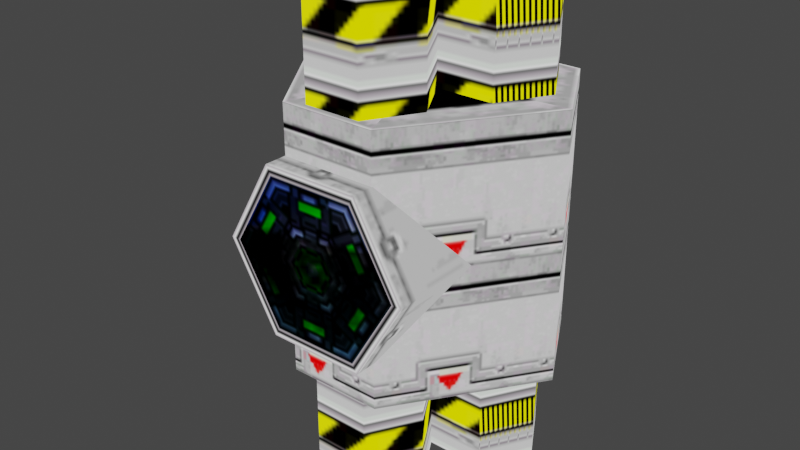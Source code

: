 # Source: Dynamite.blend  (saved by Blender 5.2.44; exported with 4.5.12 LTS)
import bpy
from mathutils import Matrix  # noqa: F401  (used for matrix-valued properties, if any)

bpy.ops.wm.read_factory_settings(use_empty=True)
scene = bpy.context.scene
scene.name = 'Scene'

# ---- collections
col_sikake_dynamite_nja = bpy.data.collections.new('sikake_dynamite.nja'); scene.collection.children.link(col_sikake_dynamite_nja)

# ---- images (referenced by path relative to the original .blend; pixels are not part of the script)
import os
ASSET_DIR = os.environ.get("B2B_ASSET_DIR", "")  # directory of the original .blend (textures are referenced by path, not embedded)
HERE = os.path.dirname(os.path.abspath(__file__))  # packed textures are extracted next to this script under _unpacked/

def load_image(name, relpath, width, height, colorspace="sRGB"):
    """Load a texture the original file referenced (path relative to the .blend, or extracted next to this script)."""
    p = next((c for c in (os.path.join(HERE, relpath), os.path.join(ASSET_DIR, relpath)) if relpath and os.path.exists(c)), "")
    if p:
        img = bpy.data.images.load(p, check_existing=True)
        img.name = name
    else:  # same state as the original file: an image datablock whose file is absent (Cycles renders it pink)
        img = bpy.data.images.new(name, width, height)
        img.source = "FILE"
        img.filepath = "//" + (relpath or name)
    img.colorspace_settings.name = colorspace
    return img
img_fine_sky_ref = load_image('fine_sky_ref', '_unpacked/fine_sky_ref.6a19e49c.png', 64, 64, 'sRGB')
img_kabe1 = load_image('kabe1', '_unpacked/kabe1.abf33d94.png', 32, 32, 'sRGB')
img_rock_panel4 = load_image('rock_panel4', '_unpacked/rock_panel4.c5c9dafd.png', 64, 64, 'sRGB')
img_boxbtm1 = load_image('boxbtm1', '_unpacked/boxbtm1.c9e8c64a.png', 32, 32, 'sRGB')
img_ringside = load_image('ringside', '_unpacked/ringside.6b51ac73.png', 32, 32, 'sRGB')
img_patbamp = load_image('patbamp', '_unpacked/patbamp.e3884c4d.png', 32, 32, 'sRGB')
img_kaiho_gray = load_image('kaiho_gray', '_unpacked/kaiho_gray.45a4a882.png', 32, 32, 'sRGB')

# ---- materials (node trees are filled in below, after node groups)
mat_sikake_dynamite_nja_sa1mdl_0 = bpy.data.materials.new('sikake_dynamite.nja.sa1mdl_0')
mat_sikake_dynamite_nja_sa1mdl_0.surface_render_method = 'BLENDED'
mat_sikake_dynamite_nja_sa1mdl_0.blend_method = 'BLEND'
mat_sikake_dynamite_nja_sa1mdl_0.use_transparent_shadow = False
mat_sikake_dynamite_nja_sa1mdl_0.preview_render_type = 'FLAT'
mat_sikake_dynamite_nja_sa1mdl_0.diffuse_color = (0.6981, 0.6981, 0.6981, 0.3)
mat_sikake_dynamite_nja_sa1mdl_0.roughness = 0.9569
mat_sikake_dynamite_nja_sa1mdl_1 = bpy.data.materials.new('sikake_dynamite.nja.sa1mdl_1')
mat_sikake_dynamite_nja_sa1mdl_1.use_transparent_shadow = False
mat_sikake_dynamite_nja_sa1mdl_1.preview_render_type = 'FLAT'
mat_sikake_dynamite_nja_sa1mdl_1.diffuse_color = (0.698, 0.698, 0.698, 1.0)
mat_sikake_dynamite_nja_sa1mdl_1.roughness = 0.9569
mat_sikake_dynamite_nja_sa1mdl_2 = bpy.data.materials.new('sikake_dynamite.nja.sa1mdl_2')
mat_sikake_dynamite_nja_sa1mdl_2.use_transparent_shadow = False
mat_sikake_dynamite_nja_sa1mdl_2.preview_render_type = 'FLAT'
mat_sikake_dynamite_nja_sa1mdl_2.diffuse_color = (0.698, 0.698, 0.698, 1.0)
mat_sikake_dynamite_nja_sa1mdl_2.roughness = 0.9569
mat_sikake_dynamite_nja_sa1mdl_3 = bpy.data.materials.new('sikake_dynamite.nja.sa1mdl_3')
mat_sikake_dynamite_nja_sa1mdl_3.use_transparent_shadow = False
mat_sikake_dynamite_nja_sa1mdl_3.preview_render_type = 'FLAT'
mat_sikake_dynamite_nja_sa1mdl_3.diffuse_color = (0.698, 0.698, 0.698, 1.0)
mat_sikake_dynamite_nja_sa1mdl_3.roughness = 0.9569
mat_sikake_dynamite_nja_sa1mdl_4 = bpy.data.materials.new('sikake_dynamite.nja.sa1mdl_4')
mat_sikake_dynamite_nja_sa1mdl_4.use_transparent_shadow = False
mat_sikake_dynamite_nja_sa1mdl_4.preview_render_type = 'FLAT'
mat_sikake_dynamite_nja_sa1mdl_4.diffuse_color = (0.698, 0.698, 0.698, 1.0)
mat_sikake_dynamite_nja_sa1mdl_4.roughness = 0.9569
mat_sikake_dynamite_nja_sa1mdl_5 = bpy.data.materials.new('sikake_dynamite.nja.sa1mdl_5')
mat_sikake_dynamite_nja_sa1mdl_5.use_transparent_shadow = False
mat_sikake_dynamite_nja_sa1mdl_5.preview_render_type = 'FLAT'
mat_sikake_dynamite_nja_sa1mdl_5.diffuse_color = (0.698, 0.698, 0.698, 1.0)
mat_sikake_dynamite_nja_sa1mdl_5.roughness = 0.9569
mat_sikake_dynamite_nja_sa1mdl_6 = bpy.data.materials.new('sikake_dynamite.nja.sa1mdl_6')
mat_sikake_dynamite_nja_sa1mdl_6.use_transparent_shadow = False
mat_sikake_dynamite_nja_sa1mdl_6.preview_render_type = 'FLAT'
mat_sikake_dynamite_nja_sa1mdl_6.diffuse_color = (0.698, 0.698, 0.698, 1.0)
mat_sikake_dynamite_nja_sa1mdl_6.roughness = 0.9569

# ---- node groups
ng_dynamitenode = bpy.data.node_groups.new('DynamiteNode', 'GeometryNodeTree')
_s = ng_dynamitenode.interface.new_socket(name='Geometry', in_out='OUTPUT', socket_type='NodeSocketGeometry')
_s = ng_dynamitenode.interface.new_socket(name='Geometry', in_out='INPUT', socket_type='NodeSocketGeometry')
ng_dynamitenode.interface.new_panel('SET Object Properties')
_s = ng_dynamitenode.interface.new_socket(name='BAMS X Rotation', in_out='INPUT', socket_type='NodeSocketInt')
_s = ng_dynamitenode.interface.new_socket(name='BAMS Y Rotation', in_out='INPUT', socket_type='NodeSocketInt')
_s = ng_dynamitenode.interface.new_socket(name='BAMS Z Rotation', in_out='INPUT', socket_type='NodeSocketInt')
_s = ng_dynamitenode.interface.new_socket(name='Scale X Property', in_out='INPUT', socket_type='NodeSocketFloat')
_s = ng_dynamitenode.interface.new_socket(name='Scale Y Property', in_out='INPUT', socket_type='NodeSocketFloat')
_s = ng_dynamitenode.interface.new_socket(name='Scale Z Property', in_out='INPUT', socket_type='NodeSocketFloat')
ng_dynamitenode.interface.new_panel('Geometry Node Info')
ng_dynamitenode.is_modifier = True
# nodes of 'DynamiteNode' reference scene objects; filled in after objects exist

# ---- material node trees
mat_sikake_dynamite_nja_sa1mdl_0.use_nodes = True; mat_sikake_dynamite_nja_sa1mdl_0.node_tree.nodes.clear()
_N = mat_sikake_dynamite_nja_sa1mdl_0.node_tree.nodes; _L = mat_sikake_dynamite_nja_sa1mdl_0.node_tree.links
n0 = _N.new('ShaderNodeTexImage'); n0.name = 'SAIO Texture'; n0.location = (-40, 319)
n0.label = 'SAIO Texture'
n0.image = img_fine_sky_ref
n1 = _N.new('ShaderNodeOutputMaterial'); n1.name = 'SAIO Output'; n1.location = (720, 360)
n1.label = 'SAIO Output'
n2 = _N.new('ShaderNodeNewGeometry'); n2.name = 'Geometry'; n2.location = (-661, 280)
n3 = _N.new('ShaderNodeVectorTransform'); n3.name = 'Vector Transform'; n3.location = (-501, 280)
n3.vector_type = 'NORMAL'
n3.convert_to = 'CAMERA'
n4 = _N.new('ShaderNodeVectorMath'); n4.name = 'Vector Math'; n4.location = (-342, 281)
n4.operation = 'MULTIPLY_ADD'
n4.inputs[1].default_value = (0.5, 0.5, 0.0)
n4.inputs[2].default_value = (0.5, 0.5, 0.0)
n5 = _N.new('ShaderNodeBsdfTransparent'); n5.name = 'Transparent BSDF'; n5.location = (299, 348)
_L.new(n2.outputs[1], n3.inputs[0])
_L.new(n3.outputs[0], n4.inputs[0])
_L.new(n4.outputs[0], n0.inputs[0])
_L.new(n0.outputs[0], n5.inputs[0])
_L.new(n5.outputs[0], n1.inputs[0])
n1.is_active_output = True
mat_sikake_dynamite_nja_sa1mdl_1.use_nodes = True; mat_sikake_dynamite_nja_sa1mdl_1.node_tree.nodes.clear()
_N = mat_sikake_dynamite_nja_sa1mdl_1.node_tree.nodes; _L = mat_sikake_dynamite_nja_sa1mdl_1.node_tree.links
n0 = _N.new('ShaderNodeTexImage'); n0.name = 'SAIO Texture'; n0.location = (-40, 319)
n0.label = 'SAIO Texture'
n0.image = img_kabe1
n1 = _N.new('ShaderNodeOutputMaterial'); n1.name = 'SAIO Output'; n1.location = (720, 360)
n1.label = 'SAIO Output'
_L.new(n0.outputs[0], n1.inputs[0])
n1.is_active_output = True
mat_sikake_dynamite_nja_sa1mdl_2.use_nodes = True; mat_sikake_dynamite_nja_sa1mdl_2.node_tree.nodes.clear()
_N = mat_sikake_dynamite_nja_sa1mdl_2.node_tree.nodes; _L = mat_sikake_dynamite_nja_sa1mdl_2.node_tree.links
n0 = _N.new('ShaderNodeTexImage'); n0.name = 'SAIO Texture'; n0.location = (-40, 319)
n0.label = 'SAIO Texture'
n0.image = img_rock_panel4
n1 = _N.new('ShaderNodeOutputMaterial'); n1.name = 'SAIO Output'; n1.location = (720, 360)
n1.label = 'SAIO Output'
_L.new(n0.outputs[0], n1.inputs[0])
n1.is_active_output = True
mat_sikake_dynamite_nja_sa1mdl_3.use_nodes = True; mat_sikake_dynamite_nja_sa1mdl_3.node_tree.nodes.clear()
_N = mat_sikake_dynamite_nja_sa1mdl_3.node_tree.nodes; _L = mat_sikake_dynamite_nja_sa1mdl_3.node_tree.links
n0 = _N.new('ShaderNodeTexImage'); n0.name = 'SAIO Texture'; n0.location = (-40, 319)
n0.label = 'SAIO Texture'
n0.image = img_boxbtm1
n1 = _N.new('ShaderNodeOutputMaterial'); n1.name = 'SAIO Output'; n1.location = (720, 360)
n1.label = 'SAIO Output'
_L.new(n0.outputs[0], n1.inputs[0])
n1.is_active_output = True
mat_sikake_dynamite_nja_sa1mdl_4.use_nodes = True; mat_sikake_dynamite_nja_sa1mdl_4.node_tree.nodes.clear()
_N = mat_sikake_dynamite_nja_sa1mdl_4.node_tree.nodes; _L = mat_sikake_dynamite_nja_sa1mdl_4.node_tree.links
n0 = _N.new('ShaderNodeTexImage'); n0.name = 'SAIO Texture'; n0.location = (-40, 319)
n0.label = 'SAIO Texture'
n0.image = img_ringside
n1 = _N.new('ShaderNodeOutputMaterial'); n1.name = 'SAIO Output'; n1.location = (720, 360)
n1.label = 'SAIO Output'
_L.new(n0.outputs[0], n1.inputs[0])
n1.is_active_output = True
mat_sikake_dynamite_nja_sa1mdl_5.use_nodes = True; mat_sikake_dynamite_nja_sa1mdl_5.node_tree.nodes.clear()
_N = mat_sikake_dynamite_nja_sa1mdl_5.node_tree.nodes; _L = mat_sikake_dynamite_nja_sa1mdl_5.node_tree.links
n0 = _N.new('ShaderNodeTexImage'); n0.name = 'SAIO Texture'; n0.location = (-40, 319)
n0.label = 'SAIO Texture'
n0.image = img_patbamp
n1 = _N.new('ShaderNodeOutputMaterial'); n1.name = 'SAIO Output'; n1.location = (720, 360)
n1.label = 'SAIO Output'
_L.new(n0.outputs[0], n1.inputs[0])
n1.is_active_output = True
mat_sikake_dynamite_nja_sa1mdl_6.use_nodes = True; mat_sikake_dynamite_nja_sa1mdl_6.node_tree.nodes.clear()
_N = mat_sikake_dynamite_nja_sa1mdl_6.node_tree.nodes; _L = mat_sikake_dynamite_nja_sa1mdl_6.node_tree.links
n0 = _N.new('ShaderNodeTexImage'); n0.name = 'SAIO Texture'; n0.location = (-40, 319)
n0.label = 'SAIO Texture'
n0.image = img_kaiho_gray
n1 = _N.new('ShaderNodeOutputMaterial'); n1.name = 'SAIO Output'; n1.location = (720, 360)
n1.label = 'SAIO Output'
_L.new(n0.outputs[0], n1.inputs[0])
n1.is_active_output = True

# ---- world
world_world = bpy.data.worlds.new('World'); scene.world = world_world
world_world.use_nodes = True; world_world.node_tree.nodes.clear()
_N = world_world.node_tree.nodes; _L = world_world.node_tree.links
n0 = _N.new('ShaderNodeOutputWorld'); n0.name = 'World Output'; n0.location = (300, 300)
n1 = _N.new('ShaderNodeBackground'); n1.name = 'Background'; n1.location = (10, 300)
n1.inputs[0].default_value = (0.05088, 0.05088, 0.05088, 1.0)
_L.new(n1.outputs[0], n0.inputs[0])
n0.is_active_output = True
world_world.color = (0.05088, 0.05088, 0.05088)
world_world.use_sun_shadow = False
world_world.sun_shadow_jitter_overblur = 0.0

# ---- meshes
me_dynamite = bpy.data.meshes.new('Dynamite')
me_dynamite.from_pydata([], [], [])
me_dynamite.update()
me_attach_004c9c20 = bpy.data.meshes.new('attach_004C9C20')
me_attach_004c9c20.from_pydata([(0.0, -5.6, 0.05), (1.82, -5.2, 0.05), (0.9098, -5.2, 1.59), (-0.9098, -5.2, 1.59), (-1.82, -5.2, 0.05), (-0.9098, -5.2, -1.49), (0.9098, -5.2, -1.49), (2.02, -3.2, 0.05), (2.02, -5.2, 0.05), (1.01, -3.2, 1.79), (1.01, -5.2, 1.79), (-1.01, -3.2, 1.79), (-1.01, -5.2, 1.79), (-2.02, -3.2, 0.05), (-2.02, -5.2, 0.05), (-1.01, -3.2, -1.69), (-1.01, -5.2, -1.69), (1.01, -3.2, -1.69), (1.01, -5.2, -1.69), (2.4, -1.466, -5.0), (2.4, -1.466, 5.0), (1.8, -0.4268, -5.0), (1.8, -0.4268, 5.0), (0.6, -0.4268, -5.0), (0.6, -0.4268, 5.0), (1.8, -2.505, -5.0), (1.8, -2.505, 5.0), (-0.6, -0.4268, -5.0), (-0.6, -0.4268, 5.0), (-1.8, -0.4268, -5.0), (-1.8, -0.4268, 5.0), (-2.4, -1.466, -5.0), (-2.4, -1.466, 5.0), (-1.8, -2.505, -5.0), (-1.8, -2.505, 5.0), (1.2, -3.546, -5.0), (1.2, -3.546, 5.0), (-1.2, -3.546, -5.0), (-1.2, -3.546, 5.0), (-0.6, -4.585, -5.0), (-0.6, -4.585, 5.0), (0.6, -4.585, -5.0), (0.6, -4.585, 5.0), (0.0, -1.466, -5.0), (0.0, -1.466, 5.0), (0.6, -2.507, -5.0), (0.6, -2.507, 5.0), (-0.6, -2.505, -5.0), (-0.6, -2.507, 5.0), (0.0, -2.166, -2.7), (0.0, -2.166, 2.8), (0.0, -5.2, 0.05), (3.0, -1.866, -2.7), (1.0, -4.733, -2.7), (-1.0, -4.733, -2.7), (-3.0, -1.866, -2.7), (-2.0, 1.3e-05, -2.7), (2.0, 1.3e-05, -2.7), (1.0, -4.733, 2.8), (3.0, -1.866, 2.8), (-1.0, -4.733, 2.8), (-3.0, -1.866, 2.8), (-2.0, 1.3e-05, 2.8), (2.0, 1.3e-05, 2.8)], [], [(1, 2, 0), (1, 0, 6), (6, 0, 5), (2, 3, 0), (0, 3, 4), (0, 4, 5), (14, 13, 15), (14, 15, 16), (16, 15, 17), (16, 17, 18), (18, 17, 7), (18, 7, 8), (8, 7, 9), (8, 9, 10), (10, 9, 11), (10, 11, 12), (12, 11, 13), (12, 13, 14), (53, 58, 60), (53, 60, 54), (54, 60, 61), (54, 61, 55), (55, 61, 62), (55, 62, 56), (56, 62, 63), (56, 63, 57), (57, 63, 59), (57, 59, 52), (52, 59, 58), (52, 58, 53), (51, 14, 16), (51, 12, 14), (51, 18, 8), (51, 8, 10), (12, 51, 10), (16, 18, 51), (61, 60, 50), (62, 61, 50), (62, 50, 63), (63, 50, 59), (52, 53, 49), (53, 54, 49), (54, 55, 49), (60, 58, 50), (58, 59, 50), (57, 52, 49), (57, 49, 56), (56, 49, 55), (21, 22, 20), (21, 20, 19), (19, 20, 26), (19, 26, 25), (25, 26, 46), (25, 46, 45), (45, 46, 36), (45, 36, 35), (35, 36, 42), (35, 42, 41), (41, 42, 40), (41, 40, 39), (39, 40, 38), (39, 38, 37), (37, 38, 48), (37, 48, 47), (47, 48, 34), (47, 34, 33), (33, 34, 32), (33, 32, 31), (31, 32, 30), (31, 30, 29), (29, 30, 28), (29, 28, 27), (27, 28, 44), (27, 44, 43), (43, 44, 24), (43, 24, 23), (23, 24, 22), (23, 22, 21), (30, 32, 34), (40, 42, 36), (40, 36, 38), (38, 36, 46), (38, 46, 48), (48, 46, 44), (48, 44, 34), (34, 44, 28), (34, 28, 30), (26, 20, 22), (44, 46, 26), (44, 26, 24), (24, 26, 22), (29, 27, 31), (43, 47, 27), (27, 47, 33), (27, 33, 31), (39, 37, 35), (35, 37, 47), (35, 47, 45), (45, 47, 43), (45, 43, 25), (25, 43, 23), (25, 23, 21), (35, 41, 39), (21, 19, 25)])
me_attach_004c9c20.polygons.foreach_set('use_smooth', [True] * 104)
me_attach_004c9c20.polygons.foreach_set('material_index', [0, 0, 0, 0, 0, 0, 1, 1, 1, 1, 1, 1, 1, 1, 1, 1, 1, 1, 2, 2, 2, 2, 2, 2, 2, 2, 2, 2, 2, 2, 3, 3, 3, 3, 3, 3, 4, 4, 4, 4, 4, 4, 4, 4, 4, 4, 4, 4, 5, 5, 5, 5, 5, 5, 5, 5, 5, 5, 5, 5, 5, 5, 5, 5, 5, 5, 5, 5, 5, 5, 5, 5, 5, 5, 5, 5, 5, 5, 6, 6, 6, 6, 6, 6, 6, 6, 6, 6, 6, 6, 6, 6, 6, 6, 6, 6, 6, 6, 6, 6, 6, 6, 6, 6])
_uv = me_attach_004c9c20.uv_layers.new(name='UV')
_uv.uv.foreach_set('vector', [1.0, 0.4353, 0.749, 0.9373, 0.498, 0.4353, 1.0, 0.4353, 0.498, 0.4353, 0.749, -0.06275, 0.749, -0.06275, 0.498, 0.4353, 0.2471, -0.06275, 0.749, 0.9373, 0.2471, 0.9373, 0.498, 0.4353, 0.498, 0.4353, 0.2471, 0.9373, 0.0, 0.4353, 0.498, 0.4353, 0.0, 0.4353, 0.2471, -0.06275, 0.0, 1.0, 0.0, 0.0, 0.9961, 0.0, 0.0, 1.0, 0.9961, 0.0, 0.9961, 1.0, 0.9961, 1.0, 0.9961, 0.0, 2.0, 0.0, 0.9961, 1.0, 2.0, 0.0, 2.0, 1.0, 2.0, 1.0, 2.0, 0.0, 3.0, 0.0, 2.0, 1.0, 3.0, 0.0, 3.0, 1.0, 3.0, 1.0, 3.0, 0.0, 3.996, 0.0, 3.0, 1.0, 3.996, 0.0, 3.996, 1.0, 3.996, 1.0, 3.996, 0.0, 5.0, 0.0, 3.996, 1.0, 5.0, 0.0, 5.0, 1.0, 5.0, 1.0, 5.0, 0.0, 5.973, 0.0, 5.0, 1.0, 5.973, 0.0, 5.973, 1.0, 6.0, 0.0, 6.0, 2.0, 5.302, 2.0, 6.0, 0.0, 5.302, 2.0, 5.302, 0.0, 5.302, 0.0, 5.302, 2.0, 4.082, 2.0, 5.302, 0.0, 4.082, 2.0, 4.082, 0.0, 4.082, 0.0, 4.082, 2.0, 3.345, 2.0, 4.082, 0.0, 3.345, 2.0, 3.345, 0.0, 3.345, 0.0, 3.345, 2.0, 1.953, 2.0, 3.345, 0.0, 1.953, 2.0, 1.953, 0.0, 1.953, 0.0, 1.953, 2.0, 1.216, 2.0, 1.953, 0.0, 1.216, 2.0, 1.216, 0.0, 1.216, 0.0, 1.216, 2.0, 0.01176, 2.0, 1.216, 0.0, 0.01176, 2.0, 0.01176, 0.0, 0.5137, 0.9882, 0.01176, 0.01569, 0.9843, 0.01569, 0.5137, 0.9882, 0.01176, 0.01569, 0.9843, 0.01569, 0.5137, 0.9882, 0.01176, 0.01569, 0.9843, 0.01569, 0.5137, 0.9882, 0.01176, 0.01569, 0.9843, 0.01569, 0.9843, 0.01569, 0.5137, 0.9882, 0.01176, 0.01569, 0.01176, 0.01569, 0.9843, 0.01569, 0.5137, 0.9882, 0.01176, 0.9882, 0.9216, 0.9882, 0.451, 0.01569, 0.01176, 0.9882, 0.9216, 0.9882, 0.451, 0.01569, 0.01176, 0.9882, 0.451, 0.01569, 0.9216, 0.9882, 0.9216, 0.9882, 0.451, 0.01569, 0.01176, 0.9882, 0.9216, 0.9882, 0.01176, 0.9882, 0.451, 0.01569, 0.9216, 0.9882, 0.01176, 0.9882, 0.451, 0.01569, 0.9216, 0.9882, 0.01176, 0.9882, 0.451, 0.01569, 0.01176, 0.9882, 0.9216, 0.9882, 0.451, 0.01569, 0.01176, 0.9882, 0.9216, 0.9882, 0.451, 0.01569, 0.9216, 0.9882, 0.01176, 0.9882, 0.451, 0.01569, 0.9216, 0.9882, 0.451, 0.01569, 0.01176, 0.9882, 0.01176, 0.9882, 0.451, 0.01569, 0.9216, 0.9882, 5.6, 6.0, 5.596, 0.0, 6.0, 0.0, 5.6, 6.0, 6.0, 0.0, 6.0, 6.0, 6.0, 6.0, 6.0, 0.0, 0.3961, 0.0, 6.0, 6.0, 0.3961, 0.0, 0.3961, 6.0, 0.3961, 6.0, 0.3961, 0.0, 0.8, 0.0, 0.3961, 6.0, 0.8, 0.0, 0.7961, 6.0, 0.7961, 6.0, 0.8, 0.0, 1.2, 0.0, 0.7961, 6.0, 1.2, 0.0, 1.196, 6.0, 1.196, 6.0, 1.2, 0.0, 1.6, 0.0, 1.196, 6.0, 1.6, 0.0, 1.596, 6.0, 1.596, 6.0, 1.6, 0.0, 2.0, 0.0, 1.596, 6.0, 2.0, 0.0, 1.996, 6.0, 1.996, 6.0, 2.0, 0.0, 2.4, 0.0, 1.996, 6.0, 2.4, 0.0, 2.396, 6.0, 2.396, 6.0, 2.4, 0.0, 2.796, 0.0, 2.396, 6.0, 2.796, 0.0, 2.8, 6.0, 2.8, 6.0, 2.796, 0.0, 3.2, 0.0, 2.8, 6.0, 3.2, 0.0, 3.2, 6.0, 3.2, 6.0, 3.2, 0.0, 3.6, 0.0, 3.2, 6.0, 3.6, 0.0, 3.6, 6.0, 3.6, 6.0, 3.6, 0.0, 3.996, 0.0, 3.6, 6.0, 3.996, 0.0, 4.0, 6.0, 4.0, 6.0, 3.996, 0.0, 4.396, 0.0, 4.0, 6.0, 4.396, 0.0, 4.4, 6.0, 4.4, 6.0, 4.396, 0.0, 4.8, 0.0, 4.4, 6.0, 4.8, 0.0, 4.8, 6.0, 4.8, 6.0, 4.8, 0.0, 5.2, 0.0, 4.8, 6.0, 5.2, 0.0, 5.2, 6.0, 5.2, 6.0, 5.2, 0.0, 5.596, 0.0, 5.2, 6.0, 5.596, 0.0, 5.6, 6.0, 0.3725, 0.003922, 0.0, 0.7529, 0.3725, 1.498, 1.122, 3.0, 1.875, 3.0, 2.247, 2.247, 1.122, 3.0, 2.247, 2.247, 0.749, 2.247, 0.749, 2.247, 2.247, 2.247, 1.875, 1.498, 0.749, 2.247, 1.875, 1.498, 1.122, 1.498, 1.122, 1.498, 1.875, 1.498, 1.498, 0.7529, 1.122, 1.498, 1.498, 0.7529, 0.3725, 1.498, 0.3725, 1.498, 1.498, 0.7529, 1.122, 0.003922, 0.3725, 1.498, 1.122, 0.003922, 0.3725, 0.003922, 2.624, 1.498, 3.0, 0.7529, 2.624, 0.003922, 1.498, 0.7529, 1.875, 1.498, 2.624, 1.498, 1.498, 0.7529, 2.624, 1.498, 1.875, 0.003922, 1.875, 0.003922, 2.624, 1.498, 2.624, 0.003922, 0.3725, 0.003922, 1.122, 0.003922, 0.0, 0.7529, 1.498, 0.7529, 1.122, 1.498, 1.122, 0.003922, 1.122, 0.003922, 1.122, 1.498, 0.3725, 1.498, 1.122, 0.003922, 0.3725, 1.498, 0.0, 0.7529, 1.122, 3.0, 0.749, 2.247, 2.247, 2.247, 2.247, 2.247, 0.749, 2.247, 1.122, 1.498, 2.247, 2.247, 1.122, 1.498, 1.875, 1.498, 1.875, 1.498, 1.122, 1.498, 1.498, 0.7529, 1.875, 1.498, 1.498, 0.7529, 2.624, 1.498, 2.624, 1.498, 1.498, 0.7529, 1.875, 0.003922, 2.624, 1.498, 1.875, 0.003922, 2.624, 0.003922, 2.247, 2.247, 1.875, 3.0, 1.122, 3.0, 2.624, 0.003922, 3.0, 0.7529, 2.624, 1.498])
me_attach_004c9c20.materials.append(mat_sikake_dynamite_nja_sa1mdl_0)
me_attach_004c9c20.materials.append(mat_sikake_dynamite_nja_sa1mdl_1)
me_attach_004c9c20.materials.append(mat_sikake_dynamite_nja_sa1mdl_2)
me_attach_004c9c20.materials.append(mat_sikake_dynamite_nja_sa1mdl_3)
me_attach_004c9c20.materials.append(mat_sikake_dynamite_nja_sa1mdl_4)
me_attach_004c9c20.materials.append(mat_sikake_dynamite_nja_sa1mdl_5)
me_attach_004c9c20.materials.append(mat_sikake_dynamite_nja_sa1mdl_6)
me_attach_004c9c20.update()
me_attach_004c9c20.normals_split_custom_set([tuple(v) for v in zip(*[iter([0.6041, -0.7968, 0.01658, 0.3013, -0.7949, 0.5267, -8.59e-07, -0.9998, 0.01786, 0.6041, -0.7968, 0.01658, -8.59e-07, -0.9998, 0.01786, 0.3065, -0.8087, -0.5021, 0.3065, -0.8087, -0.5021, -8.59e-07, -0.9998, 0.01786, -0.3065, -0.8087, -0.5021, 0.3013, -0.7949, 0.5267, -0.3013, -0.7949, 0.5267, -8.59e-07, -0.9998, 0.01786, -8.59e-07, -0.9998, 0.01786, -0.3013, -0.7949, 0.5267, -0.6041, -0.7968, 0.01658, -8.59e-07, -0.9998, 0.01786, -0.6041, -0.7968, 0.01658, -0.3065, -0.8087, -0.5021, -0.7927, -0.6097, -1.311e-05, -1.0, 0.0, 1.64e-05, -0.4991, 0.0, -0.8666, -0.7927, -0.6097, -1.311e-05, -0.4991, 0.0, -0.8666, -0.3954, -0.6101, -0.6866, -0.3954, -0.6101, -0.6866, -0.4991, 0.0, -0.8666, 0.499, 0.0, -0.8666, -0.3954, -0.6101, -0.6866, 0.499, 0.0, -0.8666, 0.3954, -0.6101, -0.6866, 0.3954, -0.6101, -0.6866, 0.499, 0.0, -0.8666, 1.0, 0.0, -1.644e-05, 0.3954, -0.6101, -0.6866, 1.0, 0.0, -1.644e-05, 0.7927, -0.6097, 1.303e-05, 0.7927, -0.6097, 1.303e-05, 1.0, 0.0, -1.644e-05, 0.4991, 0.0, 0.8666, 0.7927, -0.6097, 1.303e-05, 0.4991, 0.0, 0.8666, 0.3954, -0.6101, 0.6866, 0.3954, -0.6101, 0.6866, 0.4991, 0.0, 0.8666, -0.499, 0.0, 0.8666, 0.3954, -0.6101, 0.6866, -0.499, 0.0, 0.8666, -0.3954, -0.6101, 0.6866, -0.3954, -0.6101, 0.6866, -0.499, 0.0, 0.8666, -1.0, 0.0, 1.64e-05, -0.3954, -0.6101, 0.6866, -1.0, 0.0, 1.64e-05, -0.7927, -0.6097, -1.311e-05, 0.3642, -0.6982, -0.6163, 0.3642, -0.6982, 0.6163, -0.3642, -0.6982, 0.6163, 0.3642, -0.6982, -0.6163, -0.3642, -0.6982, 0.6163, -0.3642, -0.6982, -0.6163, -0.3642, -0.6982, -0.6163, -0.3642, -0.6982, 0.6163, -0.794, -0.04657, 0.6062, -0.3642, -0.6982, -0.6163, -0.794, -0.04657, 0.6062, -0.794, -0.04658, -0.6062, -0.794, -0.04658, -0.6062, -0.794, -0.04657, 0.6062, -0.4079, 0.6814, 0.6077, -0.794, -0.04658, -0.6062, -0.4079, 0.6814, 0.6077, -0.4079, 0.6814, -0.6077, -0.4079, 0.6814, -0.6077, -0.4079, 0.6814, 0.6077, 0.4079, 0.6814, 0.6077, -0.4079, 0.6814, -0.6077, 0.4079, 0.6814, 0.6077, 0.4079, 0.6814, -0.6077, 0.4079, 0.6814, -0.6077, 0.4079, 0.6814, 0.6077, 0.794, -0.04658, 0.6062, 0.4079, 0.6814, -0.6077, 0.794, -0.04658, 0.6062, 0.794, -0.04657, -0.6062, 0.794, -0.04657, -0.6062, 0.794, -0.04658, 0.6062, 0.3642, -0.6982, 0.6163, 0.794, -0.04657, -0.6062, 0.3642, -0.6982, 0.6163, 0.3642, -0.6982, -0.6163, -7.238e-14, -1.0, 1.448e-13, -0.7927, -0.6097, -1.311e-05, -0.3954, -0.6101, -0.6866, -7.238e-14, -1.0, 1.448e-13, -0.3954, -0.6101, 0.6866, -0.7927, -0.6097, -1.311e-05, -7.238e-14, -1.0, 1.448e-13, 0.3954, -0.6101, -0.6866, 0.7927, -0.6097, 1.303e-05, -7.238e-14, -1.0, 1.448e-13, 0.7927, -0.6097, 1.303e-05, 0.3954, -0.6101, 0.6866, -0.3954, -0.6101, 0.6866, -7.238e-14, -1.0, 1.448e-13, 0.3954, -0.6101, 0.6866, -0.3954, -0.6101, -0.6866, 0.3954, -0.6101, -0.6866, -7.238e-14, -1.0, 1.448e-13, -0.794, -0.04657, 0.6062, -0.3642, -0.6982, 0.6163, 9.241e-09, 0.0, 1.0, -0.4079, 0.6814, 0.6077, -0.794, -0.04657, 0.6062, 9.241e-09, 0.0, 1.0, -0.4079, 0.6814, 0.6077, 9.241e-09, 0.0, 1.0, 0.4079, 0.6814, 0.6077, 0.4079, 0.6814, 0.6077, 9.241e-09, 0.0, 1.0, 0.794, -0.04658, 0.6062, 0.794, -0.04657, -0.6062, 0.3642, -0.6982, -0.6163, 3.08e-09, 0.0, -1.0, 0.3642, -0.6982, -0.6163, -0.3642, -0.6982, -0.6163, 3.08e-09, 0.0, -1.0, -0.3642, -0.6982, -0.6163, -0.794, -0.04658, -0.6062, 3.08e-09, 0.0, -1.0, -0.3642, -0.6982, 0.6163, 0.3642, -0.6982, 0.6163, 9.241e-09, 0.0, 1.0, 0.3642, -0.6982, 0.6163, 0.794, -0.04658, 0.6062, 9.241e-09, 0.0, 1.0, 0.4079, 0.6814, -0.6077, 0.794, -0.04657, -0.6062, 3.08e-09, 0.0, -1.0, 0.4079, 0.6814, -0.6077, 3.08e-09, 0.0, -1.0, -0.4079, 0.6814, -0.6077, -0.4079, 0.6814, -0.6077, 3.08e-09, 0.0, -1.0, -0.794, -0.04658, -0.6062, 0.3962, 0.6862, -0.61, 0.3962, 0.6862, 0.61, 0.7924, 1.207e-06, 0.61, 0.3962, 0.6862, -0.61, 0.7924, 1.207e-06, 0.61, 0.7924, -1.476e-06, -0.61, 0.7924, -1.476e-06, -0.61, 0.7924, 1.207e-06, 0.61, 0.3966, -0.6859, 0.6101, 0.7924, -1.476e-06, -0.61, 0.3966, -0.6859, 0.6101, 0.3966, -0.6859, -0.6101, 0.3966, -0.6859, -0.6101, 0.3966, -0.6859, 0.6101, 0.2493, -0.1437, 0.9577, 0.3966, -0.6859, -0.6101, 0.2493, -0.1437, 0.9577, 0.2493, -0.1437, -0.9577, 0.2493, -0.1437, -0.9577, 0.2493, -0.1437, 0.9577, 0.7924, 1.339e-06, 0.61, 0.2493, -0.1437, -0.9577, 0.7924, 1.339e-06, 0.61, 0.7924, -1.337e-06, -0.61, 0.7924, -1.337e-06, -0.61, 0.7924, 1.339e-06, 0.61, 0.3962, -0.6862, 0.61, 0.7924, -1.337e-06, -0.61, 0.3962, -0.6862, 0.61, 0.3962, -0.6862, -0.61, 0.3962, -0.6862, -0.61, 0.3962, -0.6862, 0.61, -0.3962, -0.6862, 0.61, 0.3962, -0.6862, -0.61, -0.3962, -0.6862, 0.61, -0.3962, -0.6862, -0.61, -0.3962, -0.6862, -0.61, -0.3962, -0.6862, 0.61, -0.7924, -1.188e-06, 0.61, -0.3962, -0.6862, -0.61, -0.7924, -1.188e-06, 0.61, -0.7923, 4.196e-05, -0.6102, -0.7923, 4.196e-05, -0.6102, -0.7924, -1.188e-06, 0.61, -0.2493, -0.1437, 0.9577, -0.7923, 4.196e-05, -0.6102, -0.2493, -0.1437, 0.9577, -0.249, -0.1439, -0.9578, -0.249, -0.1439, -0.9578, -0.2493, -0.1437, 0.9577, -0.3966, -0.686, 0.6101, -0.249, -0.1439, -0.9578, -0.3966, -0.686, 0.6101, -0.3962, -0.6862, -0.61, -0.3962, -0.6862, -0.61, -0.3966, -0.686, 0.6101, -0.7924, -1.327e-06, 0.61, -0.3962, -0.6862, -0.61, -0.7924, -1.327e-06, 0.61, -0.7924, 1.337e-06, -0.61, -0.7924, 1.337e-06, -0.61, -0.7924, -1.327e-06, 0.61, -0.3962, 0.6862, 0.61, -0.7924, 1.337e-06, -0.61, -0.3962, 0.6862, 0.61, -0.3962, 0.6862, -0.61, -0.3962, 0.6862, -0.61, -0.3962, 0.6862, 0.61, 0.3962, 0.6862, 0.61, -0.3962, 0.6862, -0.61, 0.3962, 0.6862, 0.61, 0.3962, 0.6862, -0.61, 0.3962, 0.6862, -0.61, 0.3962, 0.6862, 0.61, 1.623e-06, 0.2873, 0.9578, 0.3962, 0.6862, -0.61, 1.623e-06, 0.2873, 0.9578, -1.439e-06, 0.2873, -0.9578, -1.439e-06, 0.2873, -0.9578, 1.623e-06, 0.2873, 0.9578, -0.3962, 0.6862, 0.61, -1.439e-06, 0.2873, -0.9578, -0.3962, 0.6862, 0.61, -0.3962, 0.6862, -0.61, -0.3962, 0.6862, -0.61, -0.3962, 0.6862, 0.61, 0.3962, 0.6862, 0.61, -0.3962, 0.6862, -0.61, 0.3962, 0.6862, 0.61, 0.3962, 0.6862, -0.61, -0.3962, 0.6862, 0.61, -0.7924, -1.327e-06, 0.61, -0.3966, -0.686, 0.6101, -0.3962, -0.6862, 0.61, 0.3962, -0.6862, 0.61, 0.7924, 1.339e-06, 0.61, -0.3962, -0.6862, 0.61, 0.7924, 1.339e-06, 0.61, -0.7924, -1.188e-06, 0.61, -0.7924, -1.188e-06, 0.61, 0.7924, 1.339e-06, 0.61, 0.2493, -0.1437, 0.9577, -0.7924, -1.188e-06, 0.61, 0.2493, -0.1437, 0.9577, -0.2493, -0.1437, 0.9577, -0.2493, -0.1437, 0.9577, 0.2493, -0.1437, 0.9577, 1.623e-06, 0.2873, 0.9578, -0.2493, -0.1437, 0.9577, 1.623e-06, 0.2873, 0.9578, -0.3966, -0.686, 0.6101, -0.3966, -0.686, 0.6101, 1.623e-06, 0.2873, 0.9578, 0.3962, 0.6862, 0.61, -0.3966, -0.686, 0.6101, 0.3962, 0.6862, 0.61, -0.3962, 0.6862, 0.61, 0.3966, -0.6859, 0.6101, 0.7924, 1.207e-06, 0.61, 0.3962, 0.6862, 0.61, 1.623e-06, 0.2873, 0.9578, 0.2493, -0.1437, 0.9577, 0.3966, -0.6859, 0.6101, 1.623e-06, 0.2873, 0.9578, 0.3966, -0.6859, 0.6101, -0.3962, 0.6862, 0.61, -0.3962, 0.6862, 0.61, 0.3966, -0.6859, 0.6101, 0.3962, 0.6862, 0.61, -0.3962, 0.6862, -0.61, 0.3962, 0.6862, -0.61, -0.7924, 1.337e-06, -0.61, -1.439e-06, 0.2873, -0.9578, -0.249, -0.1439, -0.9578, 0.3962, 0.6862, -0.61, 0.3962, 0.6862, -0.61, -0.249, -0.1439, -0.9578, -0.3962, -0.6862, -0.61, 0.3962, 0.6862, -0.61, -0.3962, -0.6862, -0.61, -0.7924, 1.337e-06, -0.61, -0.3962, -0.6862, -0.61, -0.7923, 4.196e-05, -0.6102, 0.7924, -1.337e-06, -0.61, 0.7924, -1.337e-06, -0.61, -0.7923, 4.196e-05, -0.6102, -0.249, -0.1439, -0.9578, 0.7924, -1.337e-06, -0.61, -0.249, -0.1439, -0.9578, 0.2493, -0.1437, -0.9577, 0.2493, -0.1437, -0.9577, -0.249, -0.1439, -0.9578, -1.439e-06, 0.2873, -0.9578, 0.2493, -0.1437, -0.9577, -1.439e-06, 0.2873, -0.9578, 0.3966, -0.6859, -0.6101, 0.3966, -0.6859, -0.6101, -1.439e-06, 0.2873, -0.9578, -0.3962, 0.6862, -0.61, 0.3966, -0.6859, -0.6101, -0.3962, 0.6862, -0.61, 0.3962, 0.6862, -0.61, 0.7924, -1.337e-06, -0.61, 0.3962, -0.6862, -0.61, -0.3962, -0.6862, -0.61, 0.3962, 0.6862, -0.61, 0.7924, -1.476e-06, -0.61, 0.3966, -0.6859, -0.6101])] * 3)])

# ---- objects
ob_dynamite = bpy.data.objects.new('Dynamite', me_dynamite)
ob_object_004c9c4c = bpy.data.objects.new('object_004C9C4C', me_attach_004c9c20)
_N = ng_dynamitenode.nodes; _L = ng_dynamitenode.links
n0 = _N.new('NodeGroupInput'); n0.name = 'Group Input'; n0.location = (-540, -80)
n1 = _N.new('NodeGroupOutput'); n1.name = 'Group Output'; n1.location = (-199, -81)
n2 = _N.new('GeometryNodeCollectionInfo'); n2.name = 'Collection Info'; n2.location = (-380, -80)
n2.inputs[0].default_value = col_sikake_dynamite_nja
_L.new(n2.outputs[0], n1.inputs[0])
n1.is_active_output = True

# ---- transforms, parenting, visibility, modifiers, constraints
ob_dynamite.location = (0.0, 0.0, 0.0)
_m = ob_dynamite.modifiers.new('GeometryNodes', 'NODES')
_m.node_group = ng_dynamitenode
ob_object_004c9c4c.location = (0.0, -0.0, 0.0)
ob_object_004c9c4c.empty_display_type = 'ARROWS'

# ---- collection membership
scene.collection.objects.link(ob_dynamite)
col_sikake_dynamite_nja.objects.link(ob_object_004c9c4c)

# ---- scene / render settings (as saved in the file)
scene.frame_start = 1; scene.frame_end = 250; scene.frame_set(1)
scene.render.engine = 'BLENDER_EEVEE_NEXT'
scene.render.bake_bias = 0.0
scene.render.bake_samples = 0
scene.eevee.fast_gi_thickness_far = 0.0
scene.view_settings.view_transform = 'Filmic'
bpy.context.view_layer.update()

# ---- added for rendering (the .blend has no active camera and no usable light): camera, sun
cam_auto = bpy.data.cameras.new('AutoCamera')
cam_auto.lens = 50.0
cam_auto.sensor_width = 36.0
cam_auto.clip_end = 1000.0
ob_auto_camera = bpy.data.objects.new('AutoCamera', cam_auto)
scene.collection.objects.link(ob_auto_camera)
ob_auto_camera.location = (11.9694, -17.1633, 9.57554)
ob_auto_camera.rotation_euler = (1.09748, -7.21219e-08, 0.694738)
scene.camera = ob_auto_camera
light_auto_sun = bpy.data.lights.new('AutoSun', 'SUN')
light_auto_sun.energy = 3.0
light_auto_sun.angle = 0.0523599
ob_auto_sun = bpy.data.objects.new('AutoSun', light_auto_sun)
scene.collection.objects.link(ob_auto_sun)
ob_auto_sun.rotation_euler = (0.872665, 0.174533, 0.523599)
bpy.context.view_layer.update()
